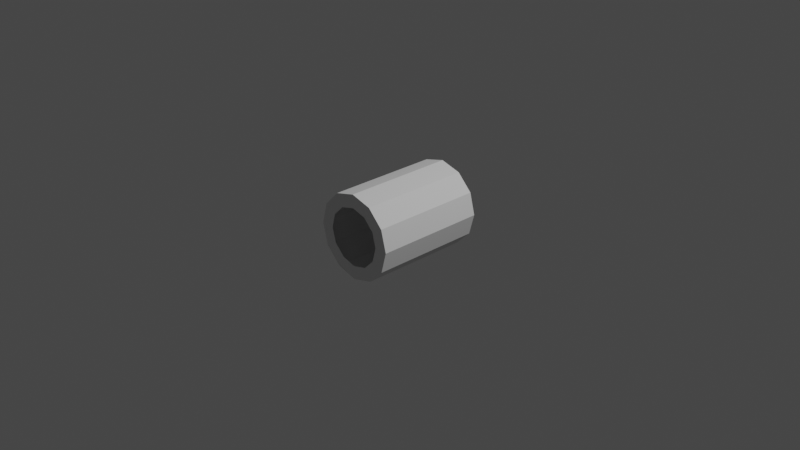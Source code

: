# Source: bdb_mol_iva_small_tube.blend  (saved by Blender 3.1.7; exported with 4.5.12 LTS)
import bpy
from mathutils import Matrix  # noqa: F401  (used for matrix-valued properties, if any)

bpy.ops.wm.read_factory_settings(use_empty=True)
scene = bpy.context.scene
scene.name = 'Scene'

# ---- collections
col_collection = bpy.data.collections.new('Collection'); scene.collection.children.link(col_collection)

# ---- world
world_world = bpy.data.worlds.new('World'); scene.world = world_world
world_world.use_nodes = True; world_world.node_tree.nodes.clear()
_N = world_world.node_tree.nodes; _L = world_world.node_tree.links
n0 = _N.new('ShaderNodeOutputWorld'); n0.name = 'World Output'; n0.location = (300, 300)
n1 = _N.new('ShaderNodeBackground'); n1.name = 'Background'; n1.location = (10, 300)
n1.inputs[0].default_value = (0.05088, 0.05088, 0.05088, 1.0)
_L.new(n1.outputs[0], n0.inputs[0])
n0.is_active_output = True
world_world.color = (0.05088, 0.05088, 0.05088)
world_world.use_sun_shadow = False
world_world.sun_shadow_jitter_overblur = 0.0

# ---- cameras
cam_camera = bpy.data.cameras.new('Camera')
cam_camera.clip_end = 100.0
cam_camera.ortho_scale = 7.314

# ---- lights
light_light = bpy.data.lights.new('Light', 'POINT')
light_light.transmission_factor = 0.0
light_light.energy = 1000.0
light_light.shadow_soft_size = 0.1
light_light.shadow_maximum_resolution = 0.006
light_light.use_absolute_resolution = True

# ---- meshes
me_cylinder = bpy.data.meshes.new('Cylinder')
me_cylinder.from_pydata([(-2.369e-08, 0.6125, 0.3177), (-1.463e-08, -0.6125, 0.3177), (0.1589, 0.6125, 0.2752), (0.1589, -0.6125, 0.2752), (0.2752, 0.6125, 0.1589), (0.2752, -0.6125, 0.1589), (0.3177, 0.6125, 1.531e-08), (0.3177, -0.6125, -4.232e-08), (0.2752, 0.6125, -0.1589), (0.2752, -0.6125, -0.1589), (0.1589, 0.6125, -0.2752), (0.1589, -0.6125, -0.2752), (-5.071e-08, 0.6125, -0.3177), (-5.071e-08, -0.6125, -0.3177), (-0.1589, 0.6125, -0.2752), (-0.1589, -0.6125, -0.2752), (-0.2752, 0.6125, -0.1589), (-0.2752, -0.6125, -0.1589), (-0.3177, 0.6125, 5.71e-08), (-0.3177, -0.6125, 1.726e-09), (-0.2752, 0.6125, 0.1589), (-0.2752, -0.6125, 0.1589), (-0.1589, 0.6125, 0.2752), (-0.1589, -0.6125, 0.2752), (-1.463e-08, 0.6125, 0.4645), (0.2322, 0.6125, 0.4023), (0.2322, -0.6125, 0.4023), (-1.463e-08, -0.6125, 0.4645), (0.4023, 0.6125, 0.2322), (0.4023, -0.6125, 0.2322), (0.4645, 0.6125, 3.99e-09), (0.4645, -0.6125, -5.138e-08), (0.4023, 0.6125, -0.2322), (0.4023, -0.6125, -0.2322), (0.2322, 0.6125, -0.4023), (0.2322, -0.6125, -0.4023), (-5.524e-08, 0.6125, -0.4645), (-5.524e-08, -0.6125, -0.4645), (-0.2322, 0.6125, -0.4023), (-0.2322, -0.6125, -0.4023), (-0.4023, 0.6125, -0.2322), (-0.4023, -0.6125, -0.2322), (-0.4645, 0.6125, 5.936e-08), (-0.4645, -0.6125, 3.99e-09), (-0.4023, 0.6125, 0.2322), (-0.4023, -0.6125, 0.2322), (-0.2322, 0.6125, 0.4023), (-0.2322, -0.6125, 0.4023)], [], [(24, 25, 26, 27), (25, 28, 29, 26), (28, 30, 31, 29), (30, 32, 33, 31), (32, 34, 35, 33), (34, 36, 37, 35), (36, 38, 39, 37), (38, 40, 41, 39), (40, 42, 43, 41), (42, 44, 45, 43), (44, 46, 47, 45), (46, 24, 27, 47), (2, 25, 24, 0), (1, 27, 26, 3), (4, 28, 25, 2), (3, 26, 29, 5), (6, 30, 28, 4), (5, 29, 31, 7), (8, 32, 30, 6), (7, 31, 33, 9), (10, 34, 32, 8), (9, 33, 35, 11), (12, 36, 34, 10), (11, 35, 37, 13), (14, 38, 36, 12), (13, 37, 39, 15), (16, 40, 38, 14), (15, 39, 41, 17), (18, 42, 40, 16), (17, 41, 43, 19), (20, 44, 42, 18), (19, 43, 45, 21), (22, 46, 44, 20), (21, 45, 47, 23), (0, 24, 46, 22), (23, 47, 27, 1)])
_uv = me_cylinder.uv_layers.new(name='UVMap')
_uv.uv.foreach_set('vector', [1.0, 0.5, 0.9167, 0.5, 0.9167, 1.0, 1.0, 1.0, 0.9167, 0.5, 0.8333, 0.5, 0.8333, 1.0, 0.9167, 1.0, 0.8333, 0.5, 0.75, 0.5, 0.75, 1.0, 0.8333, 1.0, 0.75, 0.5, 0.6667, 0.5, 0.6667, 1.0, 0.75, 1.0, 0.6667, 0.5, 0.5833, 0.5, 0.5833, 1.0, 0.6667, 1.0, 0.5833, 0.5, 0.5, 0.5, 0.5, 1.0, 0.5833, 1.0, 0.5, 0.5, 0.4167, 0.5, 0.4167, 1.0, 0.5, 1.0, 0.4167, 0.5, 0.3333, 0.5, 0.3333, 1.0, 0.4167, 1.0, 0.3333, 0.5, 0.25, 0.5, 0.25, 1.0, 0.3333, 1.0, 0.25, 0.5, 0.1667, 0.5, 0.1667, 1.0, 0.25, 1.0, 0.1667, 0.5, 0.08333, 0.5, 0.08333, 1.0, 0.1667, 1.0, 0.08333, 0.5, 7.451e-08, 0.5, 7.451e-08, 1.0, 0.08333, 1.0, 0.8321, 0.3922, 0.87, 0.4578, 0.75, 0.49, 0.75, 0.4142, 0.25, 0.4142, 0.25, 0.49, 0.37, 0.4578, 0.3321, 0.3922, 0.8922, 0.3321, 0.9578, 0.37, 0.87, 0.4578, 0.8321, 0.3922, 0.3321, 0.3922, 0.37, 0.4578, 0.4578, 0.37, 0.3922, 0.3321, 0.9142, 0.25, 0.99, 0.25, 0.9578, 0.37, 0.8922, 0.3321, 0.3922, 0.3321, 0.4578, 0.37, 0.49, 0.25, 0.4142, 0.25, 0.8922, 0.1679, 0.9578, 0.13, 0.99, 0.25, 0.9142, 0.25, 0.4142, 0.25, 0.49, 0.25, 0.4578, 0.13, 0.3922, 0.1679, 0.8321, 0.1078, 0.87, 0.04215, 0.9578, 0.13, 0.8922, 0.1679, 0.3922, 0.1679, 0.4578, 0.13, 0.37, 0.04215, 0.3321, 0.1078, 0.75, 0.08583, 0.75, 0.01, 0.87, 0.04215, 0.8321, 0.1078, 0.3321, 0.1078, 0.37, 0.04215, 0.25, 0.01, 0.25, 0.08583, 0.6679, 0.1078, 0.63, 0.04215, 0.75, 0.01, 0.75, 0.08583, 0.25, 0.08583, 0.25, 0.01, 0.13, 0.04215, 0.1679, 0.1078, 0.6078, 0.1679, 0.5422, 0.13, 0.63, 0.04215, 0.6679, 0.1078, 0.1679, 0.1078, 0.13, 0.04215, 0.04215, 0.13, 0.1078, 0.1679, 0.5858, 0.25, 0.51, 0.25, 0.5422, 0.13, 0.6078, 0.1679, 0.1078, 0.1679, 0.04215, 0.13, 0.01, 0.25, 0.08583, 0.25, 0.6078, 0.3321, 0.5422, 0.37, 0.51, 0.25, 0.5858, 0.25, 0.08583, 0.25, 0.01, 0.25, 0.04215, 0.37, 0.1078, 0.3321, 0.6679, 0.3922, 0.63, 0.4578, 0.5422, 0.37, 0.6078, 0.3321, 0.1078, 0.3321, 0.04215, 0.37, 0.13, 0.4578, 0.1679, 0.3922, 0.75, 0.4142, 0.75, 0.49, 0.63, 0.4578, 0.6679, 0.3922, 0.1679, 0.3922, 0.13, 0.4578, 0.25, 0.49, 0.25, 0.4142])
me_cylinder.use_remesh_fix_poles = True
me_cylinder.use_remesh_preserve_attributes = False
me_cylinder.update()

# ---- objects
ob_light = bpy.data.objects.new('Light', light_light)
ob_camera = bpy.data.objects.new('Camera', cam_camera)
ob_freeiva = bpy.data.objects.new('FreeIva', None)
ob_shellcollider = bpy.data.objects.new('shellCollider', me_cylinder)

# ---- transforms, parenting, visibility, modifiers, constraints
ob_light.location = (4.076, 1.005, 5.904)
ob_light.rotation_euler = (0.6503, 0.05522, 1.866)
ob_light.lock_rotations_4d = False
ob_light.empty_display_type = 'ARROWS'
ob_light.color = (0.0, 0.0, 0.0, 0.0)
ob_light.lineart.crease_threshold = 0.0
ob_camera.location = (7.359, -6.926, 4.958)
ob_camera.rotation_euler = (1.109, 0.0, 0.8149)
ob_camera.lock_rotations_4d = False
ob_camera.empty_display_type = 'ARROWS'
ob_camera.color = (0.0, 0.0, 0.0, 0.0)
ob_camera.display_type = 'WIRE'
ob_camera.lineart.crease_threshold = 0.0
ob_freeiva.location = (0.0, 0.0, 0.0)
ob_shellcollider.parent = ob_freeiva
ob_shellcollider.location = (0.0, 0.0, 0.0)

# ---- collection membership
col_collection.objects.link(ob_light)
col_collection.objects.link(ob_camera)
col_collection.objects.link(ob_freeiva)
col_collection.objects.link(ob_shellcollider)

# ---- scene / render settings (as saved in the file)
scene.camera = ob_camera
scene.frame_start = 1; scene.frame_end = 250; scene.frame_set(1)
scene.render.engine = 'BLENDER_EEVEE_NEXT'
scene.cycles.sampling_pattern = 'TABULATED_SOBOL'
scene.cycles.use_light_tree = False
scene.view_settings.view_transform = 'Filmic'
bpy.context.view_layer.update()
